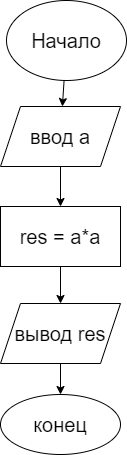

The diagram above was exported from draw.io. Its source (the exported page's mxGraphModel, read from the mxfile embedded in the PNG):
<mxGraphModel dx="1126" dy="390" grid="0" gridSize="10" guides="1" tooltips="1" connect="1" arrows="1" fold="1" page="1" pageScale="1" pageWidth="827" pageHeight="1169" math="0" shadow="0">
  <root>
    <mxCell id="0" />
    <mxCell id="1" parent="0" />
    <mxCell id="4" value="" style="edgeStyle=none;html=1;fontSize=20;" edge="1" parent="1" source="2" target="3">
      <mxGeometry relative="1" as="geometry" />
    </mxCell>
    <mxCell id="2" value="&lt;font style=&quot;font-size: 20px&quot;&gt;Начало&lt;/font&gt;" style="ellipse;whiteSpace=wrap;html=1;" vertex="1" parent="1">
      <mxGeometry x="354" y="19" width="120" height="80" as="geometry" />
    </mxCell>
    <mxCell id="6" value="" style="edgeStyle=none;html=1;fontSize=20;" edge="1" parent="1" source="3" target="5">
      <mxGeometry relative="1" as="geometry" />
    </mxCell>
    <mxCell id="3" value="ввод а" style="shape=parallelogram;perimeter=parallelogramPerimeter;whiteSpace=wrap;html=1;fixedSize=1;fontSize=20;" vertex="1" parent="1">
      <mxGeometry x="348" y="125" width="120" height="60" as="geometry" />
    </mxCell>
    <mxCell id="12" value="" style="edgeStyle=none;html=1;fontSize=20;" edge="1" parent="1" source="5" target="9">
      <mxGeometry relative="1" as="geometry" />
    </mxCell>
    <mxCell id="5" value="res = a*a" style="whiteSpace=wrap;html=1;fontSize=20;" vertex="1" parent="1">
      <mxGeometry x="348" y="225" width="120" height="60" as="geometry" />
    </mxCell>
    <mxCell id="11" value="" style="edgeStyle=none;html=1;fontSize=20;" edge="1" parent="1" source="9" target="10">
      <mxGeometry relative="1" as="geometry" />
    </mxCell>
    <mxCell id="9" value="вывод res" style="shape=parallelogram;perimeter=parallelogramPerimeter;whiteSpace=wrap;html=1;fixedSize=1;fontSize=20;" vertex="1" parent="1">
      <mxGeometry x="348" y="322" width="120" height="60" as="geometry" />
    </mxCell>
    <mxCell id="10" value="конец" style="ellipse;whiteSpace=wrap;html=1;fontSize=20;" vertex="1" parent="1">
      <mxGeometry x="348" y="413" width="120" height="60" as="geometry" />
    </mxCell>
  </root>
</mxGraphModel>